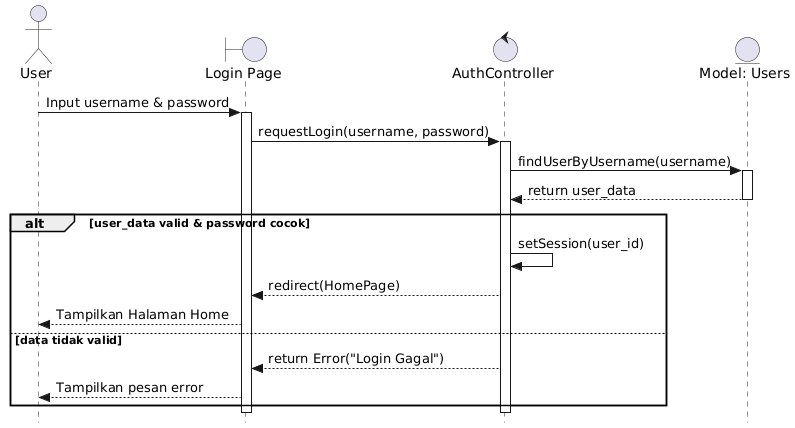

The diagram above was rendered by PlantUML. Its source (embedded in the PNG):
@startuml
skinparam style strictuml
actor User
boundary "Login Page" as view
control "AuthController" as ctrl
entity "Model: Users" as model

User -> view : Input username & password
activate view
view -> ctrl : requestLogin(username, password)
activate ctrl

ctrl -> model : findUserByUsername(username)
activate model
model --> ctrl : return user_data
deactivate model

alt user_data valid & password cocok
    ctrl -> ctrl : setSession(user_id)
    ctrl --> view : redirect(HomePage)
    view --> User : Tampilkan Halaman Home
else data tidak valid
    ctrl --> view : return Error("Login Gagal")
    view --> User : Tampilkan pesan error
end

deactivate ctrl
deactivate view
@enduml